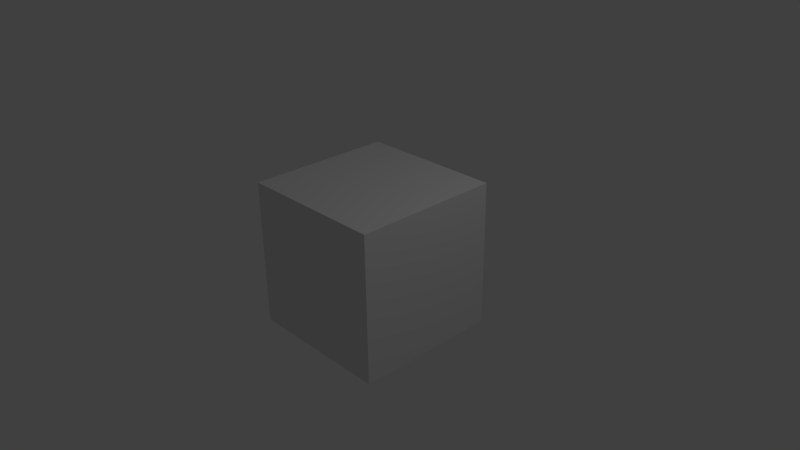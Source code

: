 # Source: testblender.blend  (saved by Blender 2.67.1; exported with 4.5.12 LTS)
import bpy
from mathutils import Matrix  # noqa: F401  (used for matrix-valued properties, if any)

bpy.ops.wm.read_factory_settings(use_empty=True)
scene = bpy.context.scene
scene.name = 'Scene'

# ---- collections
col_collection_1 = bpy.data.collections.new('Collection 1'); scene.collection.children.link(col_collection_1)

# ---- materials (node trees are filled in below, after node groups)
mat_material = bpy.data.materials.new('Material')
mat_material.alpha_threshold = 0.0
mat_material.roughness = 0.5
mat_material.line_color = (0.0, 0.0, 0.0, 1.0)

# ---- material node trees

# ---- world
world_world = bpy.data.worlds.new('World'); scene.world = world_world
world_world.color = (0.05088, 0.05088, 0.05088)
world_world.use_sun_shadow = False
world_world.sun_shadow_jitter_overblur = 0.0
world_world.cycles.sampling_method = 'MANUAL'
world_world.cycles.sample_map_resolution = 256

# ---- cameras
cam_camera = bpy.data.cameras.new('Camera')
cam_camera.clip_end = 100.0
cam_camera.lens = 35.0
cam_camera.sensor_width = 32.0
cam_camera.sensor_height = 18.0
cam_camera.ortho_scale = 7.314
cam_camera.dof.focus_distance = 0.0
cam_camera.dof.aperture_fstop = 128.0

# ---- lights
light_lamp = bpy.data.lights.new('Lamp', 'POINT')
light_lamp.transmission_factor = 0.0
light_lamp.cutoff_distance = 30.0
light_lamp.energy = 100.0
light_lamp.shadow_buffer_clip_start = 1.001
light_lamp.shadow_soft_size = 0.1
light_lamp.shadow_maximum_resolution = 0.006
light_lamp.use_absolute_resolution = True
light_lamp.cycles.use_multiple_importance_sampling = False

# ---- meshes
me_cube = bpy.data.meshes.new('Cube')
me_cube.from_pydata([(1.0, 1.0, -1.0), (1.0, -1.0, -1.0), (-1.0, -1.0, -1.0), (-1.0, 1.0, -1.0), (1.0, 1.0, 1.0), (1.0, -1.0, 1.0), (-1.0, -1.0, 1.0), (-1.0, 1.0, 1.0)], [], [(0, 1, 2, 3), (4, 7, 6, 5), (0, 4, 5, 1), (1, 5, 6, 2), (2, 6, 7, 3), (4, 0, 3, 7)])
me_cube.materials.append(mat_material)
me_cube.use_remesh_preserve_volume = False
me_cube.use_remesh_preserve_attributes = False
me_cube.use_mirror_vertex_groups = False
me_cube.update()

# ---- objects
ob_cube = bpy.data.objects.new('Cube', me_cube)
ob_lamp = bpy.data.objects.new('Lamp', light_lamp)
ob_camera = bpy.data.objects.new('Camera', cam_camera)

# ---- transforms, parenting, visibility, modifiers, constraints
ob_cube.location = (0.0, 0.0, 0.0)
ob_cube.lock_rotations_4d = False
ob_cube.empty_display_type = 'ARROWS'
ob_cube.lineart.crease_threshold = 0.0
ob_lamp.location = (4.076, 1.005, 5.904)
ob_lamp.rotation_euler = (0.6503, 0.05522, 1.866)
ob_lamp.lock_rotations_4d = False
ob_lamp.empty_display_type = 'ARROWS'
ob_lamp.color = (0.0, 0.0, 0.0, 0.0)
ob_lamp.lineart.crease_threshold = 0.0
ob_camera.location = (7.481, -6.508, 5.344)
ob_camera.rotation_euler = (1.109, 0.01082, 0.8149)
ob_camera.lock_rotations_4d = False
ob_camera.empty_display_type = 'ARROWS'
ob_camera.color = (0.0, 0.0, 0.0, 0.0)
ob_camera.display_type = 'WIRE'
ob_camera.lineart.crease_threshold = 0.0

# ---- collection membership
col_collection_1.objects.link(ob_cube)
col_collection_1.objects.link(ob_lamp)
col_collection_1.objects.link(ob_camera)

# ---- scene / render settings (as saved in the file)
scene.camera = ob_camera
scene.frame_start = 1; scene.frame_end = 250; scene.frame_set(1)
scene.render.engine = 'BLENDER_EEVEE_NEXT'
scene.render.image_settings.color_mode = 'RGB'
scene.render.image_settings.compression = 90
scene.render.resolution_percentage = 50
scene.render.dither_intensity = 0.0
scene.cycles.use_denoising = False
scene.cycles.samples = 10
scene.cycles.sampling_pattern = 'TABULATED_SOBOL'
scene.cycles.light_sampling_threshold = 0.0
scene.cycles.use_adaptive_sampling = False
scene.cycles.use_light_tree = False
scene.cycles.blur_glossy = 0.0
scene.cycles.volume_bounces = 1
scene.cycles.pixel_filter_type = 'GAUSSIAN'
scene.cycles.sample_clamp_indirect = 0.0
scene.view_settings.view_transform = 'Standard'
bpy.context.view_layer.update()
